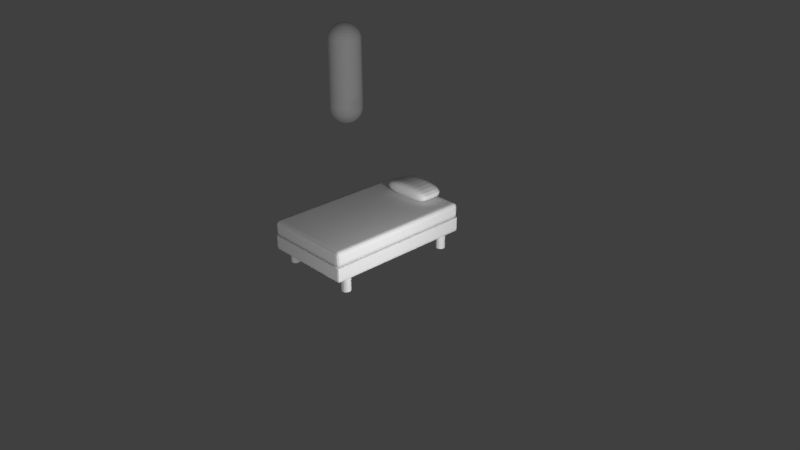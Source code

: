 # Source: Bed.blend  (saved by Blender 2.79.0; exported with 4.5.12 LTS)
import bpy
from mathutils import Matrix  # noqa: F401  (used for matrix-valued properties, if any)

bpy.ops.wm.read_factory_settings(use_empty=True)
scene = bpy.context.scene
scene.name = 'Scene'

# ---- collections
col_collection_1 = bpy.data.collections.new('Collection 1'); scene.collection.children.link(col_collection_1)

# ---- world
world_world = bpy.data.worlds.new('World'); scene.world = world_world
world_world.color = (0.05088, 0.05088, 0.05088)
world_world.use_sun_shadow = False
world_world.sun_shadow_jitter_overblur = 0.0
world_world.cycles.sampling_method = 'MANUAL'

# ---- cameras
cam_camera = bpy.data.cameras.new('Camera')
cam_camera.clip_end = 100.0
cam_camera.lens = 35.0
cam_camera.sensor_width = 32.0
cam_camera.sensor_height = 18.0
cam_camera.ortho_scale = 7.314
cam_camera.dof.focus_distance = 0.0
cam_camera.dof.aperture_fstop = 128.0

# ---- lights
light_lamp_005 = bpy.data.lights.new('Lamp.005', 'POINT')
light_lamp_005.transmission_factor = 0.0
light_lamp_005.cutoff_distance = 30.0
light_lamp_005.energy = 100.0
light_lamp_005.shadow_buffer_clip_start = 1.001
light_lamp_005.shadow_soft_size = 0.1
light_lamp_005.shadow_maximum_resolution = 0.006
light_lamp_005.use_absolute_resolution = True
light_lamp_004 = bpy.data.lights.new('Lamp.004', 'POINT')
light_lamp_004.transmission_factor = 0.0
light_lamp_004.cutoff_distance = 30.0
light_lamp_004.energy = 100.0
light_lamp_004.shadow_buffer_clip_start = 1.001
light_lamp_004.shadow_soft_size = 0.1
light_lamp_004.shadow_maximum_resolution = 0.006
light_lamp_004.use_absolute_resolution = True
light_lamp_003 = bpy.data.lights.new('Lamp.003', 'POINT')
light_lamp_003.transmission_factor = 0.0
light_lamp_003.cutoff_distance = 30.0
light_lamp_003.energy = 100.0
light_lamp_003.shadow_buffer_clip_start = 1.001
light_lamp_003.shadow_soft_size = 0.1
light_lamp_003.shadow_maximum_resolution = 0.006
light_lamp_003.use_absolute_resolution = True
light_lamp_002 = bpy.data.lights.new('Lamp.002', 'POINT')
light_lamp_002.transmission_factor = 0.0
light_lamp_002.cutoff_distance = 30.0
light_lamp_002.energy = 100.0
light_lamp_002.shadow_buffer_clip_start = 1.001
light_lamp_002.shadow_soft_size = 0.1
light_lamp_002.shadow_maximum_resolution = 0.006
light_lamp_002.use_absolute_resolution = True
light_lamp_001 = bpy.data.lights.new('Lamp.001', 'POINT')
light_lamp_001.transmission_factor = 0.0
light_lamp_001.cutoff_distance = 30.0
light_lamp_001.energy = 100.0
light_lamp_001.shadow_buffer_clip_start = 1.001
light_lamp_001.shadow_soft_size = 0.1
light_lamp_001.shadow_maximum_resolution = 0.006
light_lamp_001.use_absolute_resolution = True
light_lamp = bpy.data.lights.new('Lamp', 'POINT')
light_lamp.transmission_factor = 0.0
light_lamp.cutoff_distance = 30.0
light_lamp.energy = 100.0
light_lamp.shadow_buffer_clip_start = 1.001
light_lamp.shadow_soft_size = 0.1
light_lamp.shadow_maximum_resolution = 0.006
light_lamp.use_absolute_resolution = True

# ---- meshes
me_plane_002 = bpy.data.meshes.new('Plane.002')
me_plane_002.from_pydata([(-0.6, -1.0, 0.0), (0.6, -1.0, 0.0), (-0.6, 1.0, 0.0), (0.6, 1.0, 0.0), (-0.6, -1.0, 0.15), (0.6, -1.0, 0.15), (-0.6, 1.0, 0.15), (0.6, 1.0, 0.15), (-0.6, 0.1605, 0.0), (0.6, 0.1605, 0.0), (-0.6, 0.1605, 0.15), (0.6, 0.1605, 0.15), (-0.6, -0.3168, 0.0), (-0.6, -0.3168, 0.15), (0.6, -0.3168, 0.0), (0.6, -0.3168, 0.15), (0.0, -1.0, 0.0), (0.0, 1.0, 0.0), (0.0, -1.0, 0.2), (0.0, 1.0, 0.2), (0.0, 0.1605, 0.2), (0.0, 0.1605, 0.0), (0.0, -0.3168, 0.0), (0.0, -0.3168, 0.2)], [], [(21, 17, 3, 9), (20, 11, 7, 19), (17, 2, 6, 19), (16, 1, 5, 18), (9, 3, 7, 11), (12, 0, 4, 13), (2, 8, 10, 6), (14, 9, 11, 15), (23, 15, 11, 20), (22, 21, 9, 14), (16, 22, 14, 1), (18, 5, 15, 23), (1, 14, 15, 5), (8, 12, 13, 10), (4, 18, 23, 13), (0, 12, 22, 16), (12, 8, 21, 22), (13, 23, 20, 10), (0, 16, 18, 4), (3, 17, 19, 7), (10, 20, 19, 6), (8, 2, 17, 21)])
me_plane_002.use_remesh_preserve_volume = False
me_plane_002.use_remesh_preserve_attributes = False
me_plane_002.use_mirror_vertex_groups = False
me_plane_002.update()
me_plane_001 = bpy.data.meshes.new('Plane.001')
me_plane_001.from_pydata([(-0.6, -1.0, 0.0), (0.6, -1.0, 0.0), (-0.6, 1.0, 0.0), (0.6, 1.0, 0.0), (-0.6, -1.0, 0.2), (0.6, -1.0, 0.2), (-0.6, 1.0, 0.2), (0.6, 1.0, 0.2)], [], [(0, 2, 3, 1), (4, 5, 7, 6), (3, 2, 6, 7), (0, 1, 5, 4), (1, 3, 7, 5), (2, 0, 4, 6)])
me_plane_001.use_remesh_preserve_volume = False
me_plane_001.use_remesh_preserve_attributes = False
me_plane_001.use_mirror_vertex_groups = False
me_plane_001.update()
me_circle = bpy.data.meshes.new('Circle')
me_circle.from_pydata([(0.4943, 0.86, 0.0), (0.4714, 0.8554, 0.0), (0.4519, 0.8424, 0.0), (0.4389, 0.823, 0.0), (0.4343, 0.8, 0.0), (0.4389, 0.777, 0.0), (0.4519, 0.7576, 0.0), (0.4714, 0.7446, 0.0), (0.4943, 0.74, 0.0), (0.5173, 0.7446, 0.0), (0.5367, 0.7576, 0.0), (0.5497, 0.777, 0.0), (0.5543, 0.8, 0.0), (0.5497, 0.823, 0.0), (0.5367, 0.8424, 0.0), (0.5173, 0.8554, 0.0), (0.4943, 0.86, 0.2), (0.4714, 0.8554, 0.2), (0.4519, 0.8424, 0.2), (0.4389, 0.823, 0.2), (0.4343, 0.8, 0.2), (0.4389, 0.777, 0.2), (0.4519, 0.7576, 0.2), (0.4714, 0.7446, 0.2), (0.4943, 0.74, 0.2), (0.5173, 0.7446, 0.2), (0.5367, 0.7576, 0.2), (0.5497, 0.777, 0.2), (0.5543, 0.8, 0.2), (0.5497, 0.823, 0.2), (0.5367, 0.8424, 0.2), (0.5173, 0.8554, 0.2), (0.5773, 0.9732, 0.2), (0.4, 0.9732, 0.2), (0.4, 0.7, 0.2), (0.5773, 0.7, 0.2), (0.5773, 0.0, 0.2), (0.0, 0.0, 0.2), (0.0, 0.9732, 0.2), (0.596, 0.9908, 0.2368), (0.6, 0.0, 0.2368), (0.0, 1.0, 0.2368), (0.5907, 0.9872, 0.2143), (0.4, 0.9931, 0.2143), (0.5938, 0.7, 0.2143), (0.5938, 0.0, 0.2143), (0.0, 0.9931, 0.2143), (0.5931, 0.994, 0.4), (0.6, 0.0, 0.4), (0.0, 1.0, 0.4), (0.5938, 0.9734, 0.2143), (0.6, 0.9737, 0.2368), (0.6, 0.978, 0.4), (0.5995, 0.9737, 0.2348), (0.5773, 1.0, 0.4), (0.5773, 0.9992, 0.2342), (0.5773, 0.9931, 0.2143), (0.5773, 1.0, 0.2368), (0.0, 0.0, 0.4)], [], [(1, 0, 15, 14, 13, 12, 11, 10, 9, 8, 7, 6, 5, 4, 3, 2), (12, 13, 29, 28), (5, 6, 22, 21), (13, 14, 30, 29), (6, 7, 23, 22), (14, 15, 31, 30), (7, 8, 24, 23), (0, 1, 17, 16), (15, 0, 16, 31), (8, 9, 25, 24), (1, 2, 18, 17), (9, 10, 26, 25), (2, 3, 19, 18), (10, 11, 27, 26), (3, 4, 20, 19), (11, 12, 28, 27), (4, 5, 21, 20), (25, 35, 24), (26, 35, 25), (35, 26, 27), (35, 27, 28), (35, 28, 29), (35, 34, 24), (34, 23, 24), (34, 22, 23), (22, 34, 21), (21, 34, 20), (34, 33, 20), (33, 19, 20), (33, 18, 19), (33, 17, 18), (17, 33, 16), (33, 32, 16), (32, 31, 16), (31, 32, 30), (30, 32, 29), (32, 35, 29), (37, 34, 35, 36), (38, 33, 34, 37), (35, 32, 50, 44), (33, 38, 46, 43), (36, 35, 44, 45), (32, 33, 43, 56), (39, 55, 57), (43, 55, 56), (44, 50, 53), (40, 45, 44, 53, 51), (40, 51, 52, 48), (39, 57, 54, 47), (47, 54, 52), (52, 51, 39, 47), (53, 50, 42, 39), (50, 32, 42), (51, 53, 39), (57, 55, 43, 46, 41), (56, 55, 39, 42), (54, 57, 41, 49), (56, 42, 32), (54, 49, 52), (52, 49, 48), (49, 58, 48)])
me_circle.use_remesh_preserve_volume = False
me_circle.use_remesh_preserve_attributes = False
me_circle.use_mirror_vertex_groups = False
me_circle.update()
me_sphere = bpy.data.meshes.new('Sphere')
me_sphere.from_pydata([(-0.154, 0.2305, 1.615), (-0.1635, 0.2446, 1.559), (-0.1667, 0.2494, 0.3), (-0.2942, 7.929e-08, 0.2415), (-0.3, 7.929e-08, 0.3), (-0.2942, 7.929e-08, 1.559), (-0.2772, 7.766e-09, 1.615), (-0.2494, 7.929e-08, 1.667), (-0.2121, 4.353e-08, 1.712), (-0.1667, 4.353e-08, 1.749), (-0.1148, 4.353e-08, 1.777), (-0.05853, 7.766e-09, 1.794), (-0.0574, -0.01142, 1.794), (-0.1126, -0.0224, 1.777), (-0.1635, -0.03252, 1.749), (-0.2081, -0.04138, 1.712), (-0.1635, 0.2446, 0.2415), (-0.2081, 0.2081, 0.2415), (-0.2446, -0.04866, 1.667), (-0.2718, -0.05407, 1.615), (-0.2886, -0.0574, 1.559), (-0.2942, -0.05853, 0.3), (-0.2886, -0.0574, 0.2415), (-0.2718, -0.05407, 0.1852), (-0.2446, -0.04866, 0.1333), (-0.2081, -0.04138, 0.08787), (-0.1635, -0.03252, 0.05056), (-0.1126, -0.0224, 0.02284), (-0.0574, -0.01142, 0.005764), (-0.05407, -0.0224, 0.005764), (-0.1061, -0.04393, 0.02284), (-0.2121, 0.2121, 0.3), (-0.2081, 0.2081, 1.559), (-0.154, -0.06378, 0.05056), (-0.196, -0.08118, 0.08787), (-0.2305, -0.09546, 0.1333), (-0.2561, -0.1061, 0.1852), (-0.2718, -0.1126, 0.2415), (-0.2772, -0.1148, 0.3), (-0.2718, -0.1126, 1.559), (-0.2561, -0.1061, 1.615), (-0.2305, -0.09546, 1.667), (-0.196, -0.08118, 1.712), (-0.154, -0.06378, 1.749), (-0.1061, -0.04393, 1.777), (-0.05407, -0.0224, 1.794), (-0.196, 0.196, 1.615), (-0.1764, 0.1764, 1.667), (-0.04866, -0.03252, 1.794), (-0.09546, -0.06378, 1.777), (-0.1386, -0.0926, 1.749), (-0.1764, -0.1179, 1.712), (-0.2074, -0.1386, 1.667), (-0.2305, -0.154, 1.615), (-0.2446, -0.1635, 1.559), (-0.2494, -0.1667, 0.3), (-0.2446, -0.1635, 0.2415), (-0.2305, -0.154, 0.1852), (-0.2074, -0.1386, 0.1333), (-0.1764, -0.1179, 0.08787), (-0.1386, -0.0926, 0.05056), (-0.09546, -0.06378, 0.02284), (-0.04866, -0.03252, 0.005764), (-0.15, 0.15, 1.712), (-0.1179, 0.1179, 1.749), (-1.071e-07, 7.766e-09, 0.0), (-0.04138, -0.04138, 0.005764), (-0.08118, -0.08118, 0.02284), (-0.1179, -0.1179, 0.05056), (-0.15, -0.15, 0.08787), (-0.1764, -0.1764, 0.1333), (-0.196, -0.196, 0.1852), (-0.2081, -0.2081, 0.2415), (-0.2121, -0.2121, 0.3), (-0.2081, -0.2081, 1.559), (-0.196, -0.196, 1.615), (-0.1764, -0.1764, 1.667), (-0.15, -0.15, 1.712), (-0.1179, -0.1179, 1.749), (-0.08118, 0.08118, 1.777), (-0.04138, 0.04138, 1.794), (-0.08118, -0.08118, 1.777), (-0.04138, -0.04138, 1.794), (-1.071e-07, -6.376e-08, 1.8), (-0.03252, -0.04866, 1.794), (-0.06378, -0.09546, 1.777), (-0.0926, -0.1386, 1.749), (-0.1179, -0.1764, 1.712), (-0.1386, -0.2074, 1.667), (-0.154, -0.2305, 1.615), (-0.1635, -0.2446, 1.559), (-0.1667, -0.2494, 0.3), (-0.1635, -0.2446, 0.2415), (-0.154, -0.2305, 0.1852), (-0.1386, -0.2074, 0.1333), (-0.1179, -0.1764, 0.08787), (-0.0926, -0.1386, 0.05056), (-0.06378, -0.09546, 0.02284), (-0.03252, -0.04866, 0.005764), (-0.0224, -0.05407, 0.005764), (-0.04393, -0.1061, 0.02284), (-0.06378, -0.154, 0.05056), (-0.08118, -0.196, 0.08787), (-0.09546, -0.2305, 0.1333), (-0.1061, -0.2561, 0.1852), (-0.1126, -0.2718, 0.2415), (-0.1148, -0.2772, 0.3), (-0.1126, -0.2718, 1.559), (-0.04138, 0.04138, 0.005764), (-0.08118, 0.08118, 0.02284), (-0.1061, -0.2561, 1.615), (-0.09546, -0.2305, 1.667), (-0.08118, -0.196, 1.712), (-0.06378, -0.154, 1.749), (-0.04393, -0.1061, 1.777), (-0.0224, -0.05407, 1.794), (-0.01142, -0.0574, 1.794), (-0.0224, -0.1126, 1.777), (-0.03252, -0.1635, 1.749), (-0.04138, -0.2081, 1.712), (-0.04866, -0.2446, 1.667), (-0.05407, -0.2718, 1.615), (-0.0574, -0.2886, 1.559), (-0.1179, 0.1179, 0.05056), (-0.15, 0.15, 0.08787), (-0.05853, -0.2942, 0.3), (-0.0574, -0.2886, 0.2415), (-0.05407, -0.2718, 0.1852), (-0.04866, -0.2446, 0.1333), (-0.04138, -0.2081, 0.08787), (-0.03252, -0.1635, 0.05056), (-0.0224, -0.1126, 0.02284), (-0.01142, -0.0574, 0.005764), (-1.071e-07, -0.05853, 0.005764), (-1.071e-07, -0.1148, 0.02284), (-1.071e-07, -0.1667, 0.05056), (-1.071e-07, -0.2121, 0.08787), (-1.071e-07, -0.2494, 0.1333), (-0.1764, 0.1764, 0.1333), (-0.196, 0.196, 0.1852), (-1.071e-07, -0.2772, 0.1852), (-1.071e-07, -0.2942, 0.2415), (-1.071e-07, -0.3, 0.3), (-1.071e-07, -0.2942, 1.559), (-1.071e-07, -0.2772, 1.615), (-1.071e-07, -0.2494, 1.667), (-1.071e-07, -0.2121, 1.712), (-1.071e-07, -0.1667, 1.749), (-1.071e-07, -0.1148, 1.777), (-1.071e-07, -0.05853, 1.794), (0.01142, -0.0574, 1.794), (0.0224, -0.1126, 1.777), (0.03252, -0.1635, 1.749), (-0.2305, 0.154, 0.1852), (-0.2074, 0.1386, 0.1333), (0.04138, -0.2081, 1.712), (0.04866, -0.2446, 1.667), (0.05407, -0.2718, 1.615), (0.0574, -0.2886, 1.559), (0.05853, -0.2942, 0.3), (0.0574, -0.2886, 0.2415), (0.05407, -0.2718, 0.1852), (0.04866, -0.2446, 0.1333), (0.04138, -0.2081, 0.08787), (0.03252, -0.1635, 0.05056), (0.0224, -0.1126, 0.02284), (0.01142, -0.0574, 0.005764), (0.0224, -0.05407, 0.005764), (-0.1764, 0.1179, 0.08787), (-0.1386, 0.0926, 0.05056), (0.04393, -0.1061, 0.02284), (0.06378, -0.154, 0.05056), (0.08118, -0.196, 0.08787), (0.09546, -0.2305, 0.1333), (0.1061, -0.2561, 0.1852), (0.1126, -0.2718, 0.2415), (0.1148, -0.2772, 0.3), (0.1126, -0.2718, 1.559), (0.1061, -0.2561, 1.615), (0.09546, -0.2305, 1.667), (0.08118, -0.196, 1.712), (0.06378, -0.154, 1.749), (0.04393, -0.1061, 1.777), (0.0224, -0.05407, 1.794), (-0.09546, 0.06378, 0.02284), (0.03252, -0.04866, 1.794), (0.06378, -0.09546, 1.777), (0.0926, -0.1386, 1.749), (0.1179, -0.1764, 1.712), (0.1386, -0.2074, 1.667), (0.154, -0.2305, 1.615), (0.1635, -0.2446, 1.559), (0.1667, -0.2494, 0.3), (0.1635, -0.2446, 0.2415), (0.154, -0.2305, 0.1852), (0.1386, -0.2074, 0.1333), (0.1179, -0.1764, 0.08787), (0.0926, -0.1386, 0.05056), (0.06378, -0.09546, 0.02284), (0.03252, -0.04866, 0.005764), (-0.04866, 0.03252, 0.005764), (0.04138, -0.04138, 0.005764), (0.08118, -0.08118, 0.02284), (0.1179, -0.1179, 0.05056), (0.15, -0.15, 0.08787), (0.1764, -0.1764, 0.1333), (0.196, -0.196, 0.1852), (0.2081, -0.2081, 0.2415), (0.2121, -0.2121, 0.3), (0.2081, -0.2081, 1.559), (0.196, -0.196, 1.615), (0.1764, -0.1764, 1.667), (0.15, -0.15, 1.712), (0.1179, -0.1179, 1.749), (-0.04866, 0.03252, 1.794), (0.08118, -0.08118, 1.777), (0.04138, -0.04138, 1.794), (0.04866, -0.03252, 1.794), (0.09546, -0.06378, 1.777), (0.1386, -0.0926, 1.749), (0.1764, -0.1179, 1.712), (0.2074, -0.1386, 1.667), (0.2305, -0.154, 1.615), (0.2446, -0.1635, 1.559), (0.2494, -0.1667, 0.3), (0.2446, -0.1635, 0.2415), (0.2305, -0.154, 0.1852), (0.2074, -0.1386, 0.1333), (-0.09546, 0.06378, 1.777), (-0.1386, 0.0926, 1.749), (0.1764, -0.1179, 0.08787), (0.1386, -0.0926, 0.05056), (0.09546, -0.06378, 0.02284), (0.04866, -0.03252, 0.005764), (0.05407, -0.0224, 0.005764), (0.1061, -0.04393, 0.02284), (0.154, -0.06378, 0.05056), (0.196, -0.08118, 0.08787), (0.2305, -0.09546, 0.1333), (0.2561, -0.1061, 0.1852), (0.2718, -0.1126, 0.2415), (0.2772, -0.1148, 0.3), (0.2718, -0.1126, 1.559), (-0.1764, 0.1179, 1.712), (-0.2074, 0.1386, 1.667), (0.2561, -0.1061, 1.615), (0.2305, -0.09546, 1.667), (0.196, -0.08118, 1.712), (0.154, -0.06378, 1.749), (0.1061, -0.04393, 1.777), (0.05407, -0.0224, 1.794), (0.0574, -0.01142, 1.794), (0.1126, -0.0224, 1.777), (0.1635, -0.03252, 1.749), (0.2081, -0.04138, 1.712), (0.2446, -0.04866, 1.667), (0.2718, -0.05407, 1.615), (0.2886, -0.0574, 1.559), (-0.2305, 0.154, 1.615), (-0.2446, 0.1635, 1.559), (0.2942, -0.05853, 0.3), (0.2886, -0.0574, 0.2415), (0.2718, -0.05407, 0.1852), (0.2446, -0.04866, 0.1333), (0.2081, -0.04138, 0.08787), (0.1635, -0.03252, 0.05056), (0.1126, -0.0224, 0.02284), (0.0574, -0.01142, 0.005764), (0.05853, 7.766e-09, 0.005764), (0.1148, 7.766e-09, 0.02284), (0.1667, 7.766e-09, 0.05056), (0.2121, 7.766e-09, 0.08787), (0.2494, 7.766e-09, 0.1333), (-0.2494, 0.1667, 0.3), (-0.2446, 0.1635, 0.2415), (0.2772, 4.353e-08, 0.1852), (0.2942, 7.766e-09, 0.2415), (0.3, 7.766e-09, 0.3), (0.2942, 7.766e-09, 1.559), (0.2772, 4.353e-08, 1.615), (0.2494, 7.766e-09, 1.667), (0.2121, 7.766e-09, 1.712), (0.1667, 7.766e-09, 1.749), (0.1148, 7.766e-09, 1.777), (0.05853, 7.766e-09, 1.794), (0.0574, 0.01142, 1.794), (0.1126, 0.0224, 1.777), (0.1635, 0.03252, 1.749), (0.2081, 0.04138, 1.712), (-0.2718, 0.1126, 0.2415), (0.2446, 0.04866, 1.667), (0.2718, 0.05407, 1.615), (0.2886, 0.0574, 1.559), (0.2942, 0.05853, 0.3), (0.2886, 0.0574, 0.2415), (0.2718, 0.05407, 0.1852), (0.2446, 0.04866, 0.1333), (0.2081, 0.04138, 0.08787), (0.1635, 0.03252, 0.05056), (0.1126, 0.0224, 0.02284), (0.0574, 0.01142, 0.005764), (0.05407, 0.0224, 0.005764), (0.1061, 0.04393, 0.02284), (-0.2772, 0.1148, 0.3), (-0.2718, 0.1126, 1.559), (0.154, 0.06378, 0.05056), (0.196, 0.08118, 0.08787), (0.2305, 0.09546, 0.1333), (0.2561, 0.1061, 0.1852), (0.2718, 0.1126, 0.2415), (0.2772, 0.1148, 0.3), (0.2718, 0.1126, 1.559), (0.2561, 0.1061, 1.615), (0.2305, 0.09546, 1.667), (0.196, 0.08118, 1.712), (0.154, 0.06378, 1.749), (0.1061, 0.04393, 1.777), (0.05407, 0.0224, 1.794), (-0.2561, 0.1061, 1.615), (-0.2305, 0.09546, 1.667), (0.04866, 0.03252, 1.794), (0.09546, 0.06378, 1.777), (0.1386, 0.0926, 1.749), (0.1764, 0.1179, 1.712), (0.2074, 0.1386, 1.667), (0.2305, 0.154, 1.615), (0.2446, 0.1635, 1.559), (0.2494, 0.1667, 0.3), (0.2446, 0.1635, 0.2415), (0.2305, 0.154, 0.1852), (0.2074, 0.1386, 0.1333), (0.1764, 0.1179, 0.08787), (0.1386, 0.0926, 0.05056), (0.09546, 0.06378, 0.02284), (0.04866, 0.03252, 0.005764), (-0.196, 0.08118, 1.712), (-0.154, 0.06378, 1.749), (0.04138, 0.04138, 0.005764), (0.08118, 0.08118, 0.02284), (0.1179, 0.1179, 0.05056), (0.15, 0.15, 0.08787), (0.1764, 0.1764, 0.1333), (0.196, 0.196, 0.1852), (0.2081, 0.2081, 0.2415), (0.2121, 0.2121, 0.3), (0.2081, 0.2081, 1.559), (0.196, 0.196, 1.615), (0.1764, 0.1764, 1.667), (0.15, 0.15, 1.712), (0.1179, 0.1179, 1.749), (-0.1061, 0.04393, 1.777), (-0.05407, 0.0224, 1.794), (0.08118, 0.08118, 1.777), (0.04138, 0.04138, 1.794), (0.03252, 0.04866, 1.794), (0.06378, 0.09546, 1.777), (0.0926, 0.1386, 1.749), (0.1179, 0.1764, 1.712), (0.1386, 0.2074, 1.667), (0.154, 0.2305, 1.615), (0.1635, 0.2446, 1.559), (0.1667, 0.2494, 0.3), (0.1635, 0.2446, 0.2415), (0.154, 0.2305, 0.1852), (0.1386, 0.2074, 0.1333), (0.1179, 0.1764, 0.08787), (0.0926, 0.1386, 0.05056), (0.06378, 0.09546, 0.02284), (0.03252, 0.04866, 0.005764), (0.0224, 0.05407, 0.005764), (0.04393, 0.1061, 0.02284), (0.06378, 0.154, 0.05056), (0.08118, 0.196, 0.08787), (0.09546, 0.2305, 0.1333), (0.1061, 0.2561, 0.1852), (0.1126, 0.2718, 0.2415), (0.1148, 0.2772, 0.3), (0.1126, 0.2718, 1.559), (-0.05407, 0.0224, 0.005764), (-0.1061, 0.04393, 0.02284), (0.1061, 0.2561, 1.615), (0.09546, 0.2305, 1.667), (0.08118, 0.196, 1.712), (0.06378, 0.154, 1.749), (0.04393, 0.1061, 1.777), (0.0224, 0.05407, 1.794), (0.01142, 0.0574, 1.794), (0.0224, 0.1126, 1.777), (0.03252, 0.1635, 1.749), (0.04138, 0.2081, 1.712), (0.04866, 0.2446, 1.667), (0.05407, 0.2718, 1.615), (0.0574, 0.2886, 1.559), (-0.154, 0.06378, 0.05056), (-0.196, 0.08118, 0.08787), (0.05853, 0.2942, 0.3), (0.0574, 0.2886, 0.2415), (0.05407, 0.2718, 0.1852), (0.04866, 0.2446, 0.1333), (0.04138, 0.2081, 0.08787), (0.03252, 0.1635, 0.05056), (0.0224, 0.1126, 0.02284), (0.01142, 0.0574, 0.005764), (-1.071e-07, 0.05853, 0.005764), (-1.071e-07, 0.1148, 0.02284), (-1.071e-07, 0.1667, 0.05056), (-1.071e-07, 0.2121, 0.08787), (-0.2305, 0.09546, 0.1333), (-0.2561, 0.1061, 0.1852), (-1.071e-07, 0.3, 0.3), (-1.071e-07, 0.2942, 1.559), (-1.071e-07, 0.2494, 1.667), (-1.071e-07, 0.2121, 1.712), (-1.071e-07, 0.1667, 1.749), (-0.2718, 0.05407, 0.1852), (-0.2446, 0.04866, 0.1333), (-0.2081, 0.04138, 0.08787), (-0.1635, 0.03252, 0.05056), (-0.1126, 0.0224, 0.02284), (-0.0574, 0.01142, 0.005764), (-0.0574, 0.01142, 1.794), (-0.1126, 0.0224, 1.777), (-0.1635, 0.03252, 1.749), (-1.071e-07, 0.05853, 1.794), (-0.2081, 0.04138, 1.712), (-0.2446, 0.04866, 1.667), (-0.2718, 0.05407, 1.615), (-0.2886, 0.0574, 1.559), (-0.2942, 0.05853, 0.3), (-0.2886, 0.0574, 0.2415), (-0.05853, 7.766e-09, 0.005764), (-0.1148, 4.353e-08, 0.02284), (-0.1667, 4.353e-08, 0.05056), (-0.2121, 4.353e-08, 0.08787), (-0.2494, 7.929e-08, 0.1333), (-0.2772, 7.766e-09, 0.1852), (-0.1386, 0.2074, 1.667), (-0.1179, 0.1764, 1.712), (-0.0926, 0.1386, 1.749), (-0.06378, 0.09546, 1.777), (-0.03252, 0.04866, 1.794), (-0.03252, 0.04866, 0.005764), (-0.06378, 0.09546, 0.02284), (-0.0926, 0.1386, 0.05056), (-0.1179, 0.1764, 0.08787), (-0.1386, 0.2074, 0.1333), (-0.154, 0.2305, 0.1852), (-0.1061, 0.2561, 1.615), (-0.1126, 0.2718, 1.559), (-0.1148, 0.2772, 0.3), (-0.1126, 0.2718, 0.2415), (-0.09546, 0.2305, 1.667), (-0.08118, 0.196, 1.712), (-0.06378, 0.154, 1.749), (-0.04393, 0.1061, 1.777), (-0.0224, 0.05407, 1.794), (-0.0224, 0.05407, 0.005764), (-0.04393, 0.1061, 0.02284), (-0.06378, 0.154, 0.05056), (-0.08118, 0.196, 0.08787), (-0.09546, 0.2305, 0.1333), (-0.1061, 0.2561, 0.1852), (-0.05407, 0.2718, 1.615), (-0.0574, 0.2886, 1.559), (-0.05853, 0.2942, 0.3), (-0.0574, 0.2886, 0.2415), (-0.04866, 0.2446, 1.667), (-0.04138, 0.2081, 1.712), (-0.03252, 0.1635, 1.749), (-0.0224, 0.1126, 1.777), (-0.01142, 0.0574, 1.794), (-0.01142, 0.0574, 0.005764), (-0.0224, 0.1126, 0.02284), (-0.03252, 0.1635, 0.05056), (-0.04138, 0.2081, 0.08787), (-0.04866, 0.2446, 0.1333), (-0.05407, 0.2718, 0.1852), (-1.071e-07, 0.2772, 1.615), (3.592e-08, 0.2942, 0.2415), (-1.071e-07, 0.1148, 1.777), (3.592e-08, 0.2494, 0.1333), (-1.071e-07, 0.2772, 0.1852), (-0.2888, 0.05745, 1.51), (-0.2945, 7.929e-08, 1.51), (-0.272, 0.1127, 1.51), (-0.05745, 0.2888, 1.51), (-0.2888, -0.05745, 1.51), (-0.2448, -0.1636, 1.51), (-0.1636, -0.2448, 1.51), (-0.1127, -0.272, 1.51), (-0.05745, -0.2888, 1.51), (-1.071e-07, -0.2945, 1.51), (0.1636, -0.2448, 1.51), (-0.1127, 0.272, 1.51), (0.1127, -0.272, 1.51), (0.2082, -0.2082, 1.51), (0.272, -0.1127, 1.51), (0.2448, -0.1636, 1.51), (0.2888, -0.05745, 1.51), (0.2888, 0.05745, 1.51), (0.2945, 7.766e-09, 1.51), (0.2448, 0.1636, 1.51), (0.272, 0.1127, 1.51), (0.1636, 0.2448, 1.51), (-0.1636, 0.2448, 1.51), (0.2082, 0.2082, 1.51), (-1.071e-07, 0.2945, 1.51), (-0.2448, 0.1636, 1.51), (-0.272, -0.1127, 1.51), (-0.2082, -0.2082, 1.51), (-0.2082, 0.2082, 1.51), (0.05745, -0.2888, 1.51), (0.05745, 0.2888, 1.51), (0.1127, 0.272, 1.51)], [], [(134, 135, 130, 131), (365, 364, 341, 340), (357, 356, 349, 348), (65, 402, 369), (368, 367, 338, 337), (402, 401, 370, 369), (512, 392, 377, 513), (266, 265, 236, 235), (366, 365, 340, 339), (356, 355, 352, 349), (400, 399, 372, 371), (392, 391, 380, 377), (162, 161, 140, 137), (367, 366, 339, 338), (389, 388, 383, 382), (388, 387, 384, 383), (355, 354, 353, 352), (281, 282, 253, 254), (387, 386, 385, 384), (396, 395, 376, 375), (364, 363, 342, 341), (65, 368, 337), (391, 390, 381, 380), (398, 397, 374, 373), (155, 152, 147, 146), (363, 362, 343, 342), (401, 400, 371, 370), (390, 389, 382, 381), (358, 357, 348, 347), (503, 360, 345, 505), (276, 277, 260, 261), (386, 83, 385), (362, 361, 344, 343), (360, 359, 346, 345), (371, 372, 365, 366), (163, 162, 137, 136), (372, 373, 364, 365), (404, 405, 400, 401), (65, 403, 402), (399, 398, 373, 372), (380, 381, 358, 359), (412, 413, 388, 389), (369, 370, 367, 368), (269, 270, 265, 266), (374, 375, 362, 363), (479, 423, 386, 387), (375, 376, 361, 362), (411, 412, 389, 390), (513, 377, 360, 503), (152, 151, 148, 147), (272, 275, 262, 263), (506, 410, 392, 512), (423, 83, 386), (65, 369, 368), (384, 385, 354, 355), (410, 477, 391, 392), (405, 406, 399, 400), (381, 382, 357, 358), (477, 411, 390, 391), (373, 374, 363, 364), (377, 380, 359, 360), (478, 409, 395, 396), (370, 371, 366, 367), (385, 83, 354), (150, 83, 149), (481, 478, 396, 397), (279, 280, 255, 256), (403, 404, 401, 402), (149, 83, 116), (354, 83, 353), (268, 269, 266, 267), (480, 481, 397, 398), (413, 479, 387, 388), (382, 383, 356, 357), (383, 384, 355, 356), (406, 480, 398, 399), (397, 396, 375, 374), (359, 358, 347, 346), (345, 346, 325, 326), (347, 348, 323, 324), (342, 343, 328, 329), (337, 338, 333, 334), (505, 345, 326, 501), (340, 341, 330, 331), (349, 352, 321, 322), (284, 83, 251), (346, 347, 324, 325), (339, 340, 331, 332), (338, 339, 332, 333), (348, 349, 322, 323), (353, 83, 320), (343, 344, 327, 328), (136, 137, 128, 129), (352, 353, 320, 321), (324, 323, 314, 313), (323, 322, 315, 314), (329, 328, 309, 308), (326, 325, 312, 311), (325, 324, 313, 312), (65, 337, 334), (334, 333, 302, 301), (282, 283, 252, 253), (328, 327, 310, 309), (65, 133, 132), (322, 321, 316, 315), (65, 334, 301), (501, 326, 311, 502), (341, 342, 329, 330), (330, 329, 308, 307), (321, 320, 317, 316), (320, 83, 317), (302, 305, 298, 299), (333, 332, 305, 302), (305, 306, 297, 298), (312, 313, 290, 291), (317, 83, 285), (278, 279, 256, 257), (311, 312, 291, 292), (301, 302, 299, 300), (137, 140, 127, 128), (314, 315, 287, 288), (308, 309, 294, 295), (331, 330, 307, 306), (332, 331, 306, 305), (502, 311, 292, 499), (306, 307, 296, 297), (313, 314, 288, 290), (298, 297, 271, 270), (315, 316, 286, 287), (300, 299, 269, 268), (309, 310, 293, 294), (283, 284, 251, 252), (299, 298, 270, 269), (316, 317, 285, 286), (65, 301, 300), (148, 149, 116, 117), (307, 308, 295, 296), (297, 296, 272, 271), (285, 83, 284), (290, 288, 281, 280), (294, 293, 277, 276), (296, 295, 275, 272), (499, 292, 278, 500), (145, 146, 119, 120), (288, 287, 282, 281), (65, 300, 268), (65, 268, 267), (286, 285, 284, 283), (500, 278, 257, 498), (295, 294, 276, 275), (291, 290, 280, 279), (275, 276, 261, 262), (270, 271, 264, 265), (292, 291, 279, 278), (65, 267, 234), (287, 286, 283, 282), (271, 272, 263, 264), (280, 281, 254, 255), (236, 237, 230, 231), (498, 257, 242, 496), (262, 261, 240, 239), (140, 141, 126, 127), (253, 252, 249, 248), (267, 266, 235, 234), (254, 253, 248, 247), (252, 251, 250, 249), (251, 83, 250), (265, 264, 237, 236), (264, 263, 238, 237), (263, 262, 239, 238), (257, 256, 245, 242), (255, 254, 247, 246), (256, 255, 246, 245), (261, 260, 241, 240), (242, 245, 222, 223), (250, 83, 217), (248, 249, 218, 219), (237, 238, 227, 230), (235, 236, 231, 232), (240, 241, 224, 225), (65, 234, 233), (245, 246, 221, 222), (249, 250, 217, 218), (246, 247, 220, 221), (496, 242, 223, 497), (239, 240, 225, 226), (238, 239, 226, 227), (141, 142, 125, 126), (234, 235, 232, 233), (247, 248, 219, 220), (231, 230, 204, 203), (225, 224, 208, 207), (65, 233, 201), (217, 83, 216), (218, 217, 216, 215), (147, 148, 117, 118), (497, 223, 209, 495), (227, 226, 206, 205), (226, 225, 207, 206), (223, 222, 210, 209), (233, 232, 202, 201), (222, 221, 211, 210), (219, 218, 215, 213), (220, 219, 213, 212), (221, 220, 212, 211), (232, 231, 203, 202), (215, 216, 185, 186), (210, 211, 189, 190), (495, 209, 191, 492), (204, 205, 195, 196), (230, 227, 205, 204), (206, 207, 193, 194), (211, 212, 188, 189), (135, 136, 129, 130), (202, 203, 197, 198), (205, 206, 194, 195), (207, 208, 192, 193), (216, 83, 185), (65, 201, 199), (212, 213, 187, 188), (209, 210, 190, 191), (213, 215, 186, 187), (187, 186, 182, 181), (194, 193, 175, 174), (191, 190, 178, 177), (195, 194, 174, 173), (492, 191, 177, 494), (185, 83, 183), (143, 144, 121, 122), (65, 199, 167), (186, 185, 183, 182), (197, 196, 172, 171), (201, 202, 198, 199), (196, 195, 173, 172), (189, 188, 180, 179), (193, 192, 176, 175), (203, 204, 196, 197), (188, 187, 181, 180), (175, 176, 159, 160), (173, 174, 161, 162), (174, 175, 160, 161), (178, 179, 156, 157), (491, 143, 122, 490), (65, 167, 166), (198, 197, 171, 170), (190, 189, 179, 178), (171, 172, 163, 164), (179, 180, 155, 156), (182, 183, 150, 151), (199, 198, 170, 167), (167, 170, 165, 166), (172, 173, 162, 163), (181, 182, 151, 152), (183, 83, 150), (158, 157, 144, 143), (180, 181, 152, 155), (170, 171, 164, 165), (164, 163, 136, 135), (166, 165, 134, 133), (165, 164, 135, 134), (494, 177, 158, 511), (146, 147, 118, 119), (65, 166, 133), (177, 178, 157, 158), (160, 159, 142, 141), (151, 150, 149, 148), (161, 160, 141, 140), (157, 156, 145, 144), (156, 155, 146, 145), (511, 158, 143, 491), (133, 134, 131, 132), (490, 122, 107, 489), (131, 130, 101, 100), (120, 119, 112, 111), (130, 129, 102, 101), (127, 126, 105, 104), (117, 116, 115, 114), (129, 128, 103, 102), (128, 127, 104, 103), (65, 132, 99), (118, 117, 114, 113), (121, 120, 111, 110), (144, 145, 120, 121), (122, 121, 110, 107), (132, 131, 100, 99), (116, 83, 115), (107, 110, 89, 90), (105, 106, 91, 92), (100, 101, 96, 97), (489, 107, 90, 488), (119, 118, 113, 112), (113, 114, 85, 86), (126, 125, 106, 105), (111, 112, 87, 88), (103, 104, 93, 94), (99, 100, 97, 98), (104, 105, 92, 93), (102, 103, 94, 95), (114, 115, 84, 85), (115, 83, 84), (101, 102, 95, 96), (65, 99, 98), (87, 86, 78, 77), (90, 89, 75, 74), (85, 84, 82, 81), (86, 85, 81, 78), (65, 98, 66), (96, 95, 69, 68), (92, 91, 73, 72), (84, 83, 82), (95, 94, 70, 69), (110, 111, 88, 89), (97, 96, 68, 67), (488, 90, 74, 509), (94, 93, 71, 70), (112, 113, 86, 87), (93, 92, 72, 71), (88, 87, 77, 76), (68, 69, 59, 60), (74, 75, 53, 54), (78, 81, 49, 50), (66, 67, 61, 62), (98, 97, 67, 66), (81, 82, 48, 49), (65, 66, 62), (71, 72, 56, 57), (82, 83, 48), (509, 74, 54, 487), (69, 70, 58, 59), (75, 76, 52, 53), (70, 71, 57, 58), (89, 88, 76, 75), (76, 77, 51, 52), (72, 73, 55, 56), (59, 58, 35, 34), (49, 48, 45, 44), (60, 59, 34, 33), (54, 53, 40, 39), (58, 57, 36, 35), (48, 83, 45), (53, 52, 41, 40), (52, 51, 42, 41), (51, 50, 43, 42), (50, 49, 44, 43), (487, 54, 39, 508), (77, 78, 50, 51), (67, 68, 60, 61), (65, 62, 29), (56, 55, 38, 37), (61, 60, 33, 30), (62, 61, 30, 29), (41, 42, 15, 18), (40, 41, 18, 19), (35, 36, 23, 24), (57, 56, 37, 36), (37, 38, 21, 22), (45, 83, 12), (65, 29, 28), (29, 30, 27, 28), (36, 37, 22, 23), (44, 45, 12, 13), (30, 33, 26, 27), (39, 40, 19, 20), (33, 34, 25, 26), (42, 43, 14, 15), (34, 35, 24, 25), (20, 19, 6, 5), (508, 39, 20, 486), (28, 27, 431, 430), (15, 14, 9, 8), (25, 24, 434, 433), (43, 44, 13, 14), (14, 13, 10, 9), (13, 12, 11, 10), (26, 25, 433, 432), (12, 83, 11), (23, 22, 3, 435), (24, 23, 435, 434), (27, 26, 432, 431), (486, 20, 5, 483), (19, 18, 7, 6), (18, 15, 8, 7), (432, 433, 416, 417), (3, 4, 428, 429), (11, 83, 420), (435, 3, 429, 414), (22, 21, 4, 3), (431, 432, 417, 418), (6, 7, 425, 426), (5, 6, 426, 427), (8, 9, 422, 424), (10, 11, 420, 421), (434, 435, 414, 415), (433, 434, 415, 416), (483, 5, 427, 482), (9, 10, 421, 422), (65, 28, 430), (430, 431, 418, 419), (426, 425, 319, 318), (65, 419, 378), (65, 430, 419), (424, 422, 336, 335), (427, 426, 318, 304), (7, 8, 424, 425), (482, 427, 304, 484), (429, 428, 303, 289), (425, 424, 335, 319), (414, 429, 289, 408), (417, 416, 394, 393), (421, 420, 351, 350), (420, 83, 351), (416, 415, 407, 394), (418, 417, 393, 379), (419, 418, 379, 378), (484, 304, 259, 507), (378, 379, 184, 200), (422, 421, 350, 336), (407, 408, 153, 154), (65, 378, 200), (336, 350, 228, 229), (394, 407, 154, 168), (415, 414, 408, 407), (335, 336, 229, 243), (289, 303, 273, 274), (393, 394, 168, 169), (319, 335, 243, 244), (408, 289, 274, 153), (379, 393, 169, 184), (304, 318, 258, 259), (318, 319, 244, 258), (351, 83, 214), (65, 200, 108), (153, 274, 17, 139), (258, 244, 47, 46), (214, 83, 80), (350, 351, 214, 228), (229, 228, 79, 64), (154, 153, 139, 138), (168, 154, 138, 124), (243, 229, 64, 63), (184, 169, 123, 109), (259, 258, 46, 32), (228, 214, 80, 79), (169, 168, 124, 123), (274, 273, 31, 17), (200, 184, 109, 108), (507, 259, 32, 510), (437, 438, 453, 452), (442, 443, 458, 457), (47, 63, 437, 436), (0, 436, 451, 447), (109, 123, 443, 442), (446, 16, 450, 461), (17, 31, 2, 16), (438, 439, 454, 453), (46, 47, 436, 0), (108, 109, 442, 441), (443, 444, 459, 458), (65, 441, 456), (65, 108, 441), (79, 80, 440, 439), (123, 124, 444, 443), (63, 64, 438, 437), (139, 17, 16, 446), (32, 46, 0, 1), (124, 138, 445, 444), (138, 139, 446, 445), (504, 1, 448, 493), (444, 445, 460, 459), (16, 2, 449, 450), (64, 79, 439, 438), (439, 440, 455, 454), (1, 0, 447, 448), (80, 83, 440), (510, 32, 1, 504), (436, 437, 452, 451), (244, 243, 63, 47), (445, 446, 461, 460), (441, 442, 457, 456), (440, 83, 455), (65, 456, 471), (457, 458, 473, 472), (453, 454, 469, 468), (459, 460, 475, 474), (458, 459, 474, 473), (456, 457, 472, 471), (450, 449, 464, 465), (454, 455, 470, 469), (455, 83, 470), (452, 453, 468, 467), (461, 450, 465, 476), (460, 461, 476, 475), (493, 448, 463, 485), (447, 451, 466, 462), (448, 447, 462, 463), (451, 452, 467, 466), (462, 466, 411, 477), (469, 470, 423, 479), (473, 474, 406, 405), (468, 469, 479, 413), (467, 468, 413, 412), (465, 464, 409, 478), (472, 473, 405, 404), (466, 467, 412, 411), (476, 465, 478, 481), (65, 471, 403), (474, 475, 480, 406), (475, 476, 481, 480), (485, 463, 410, 506), (470, 83, 423), (471, 472, 404, 403), (463, 462, 477, 410), (464, 485, 506, 409), (449, 493, 485, 464), (31, 510, 504, 2), (2, 504, 493, 449), (273, 507, 510, 31), (303, 484, 507, 273), (428, 482, 484, 303), (4, 483, 482, 428), (21, 486, 483, 4), (38, 508, 486, 21), (55, 487, 508, 38), (73, 509, 487, 55), (91, 488, 509, 73), (106, 489, 488, 91), (125, 490, 489, 106), (159, 511, 491, 142), (176, 494, 511, 159), (142, 491, 490, 125), (192, 492, 494, 176), (208, 495, 492, 192), (224, 497, 495, 208), (241, 496, 497, 224), (260, 498, 496, 241), (277, 500, 498, 260), (293, 499, 500, 277), (310, 502, 499, 293), (327, 501, 502, 310), (344, 505, 501, 327), (409, 506, 512, 395), (376, 513, 503, 361), (361, 503, 505, 344), (395, 512, 513, 376)])
me_sphere.use_remesh_preserve_volume = False
me_sphere.use_remesh_preserve_attributes = False
me_sphere.use_mirror_vertex_groups = False
me_sphere.update()

# ---- objects
ob_plane_001 = bpy.data.objects.new('Plane.001', me_plane_002)
ob_plane = bpy.data.objects.new('Plane', me_plane_001)
ob_circle = bpy.data.objects.new('Circle', me_circle)
ob_lamp_005 = bpy.data.objects.new('Lamp.005', light_lamp_005)
ob_lamp_004 = bpy.data.objects.new('Lamp.004', light_lamp_004)
ob_lamp_003 = bpy.data.objects.new('Lamp.003', light_lamp_003)
ob_lamp_002 = bpy.data.objects.new('Lamp.002', light_lamp_002)
ob_lamp_001 = bpy.data.objects.new('Lamp.001', light_lamp_001)
ob_sphere = bpy.data.objects.new('Sphere', me_sphere)
ob_lamp = bpy.data.objects.new('Lamp', light_lamp)
ob_camera = bpy.data.objects.new('Camera', cam_camera)

# ---- transforms, parenting, visibility, modifiers, constraints
ob_plane_001.location = (0.0, 0.8, 0.6)
ob_plane_001.scale = (0.6, 0.2, 1.0)
ob_plane_001.lineart.crease_threshold = 0.0
_m = ob_plane_001.modifiers.new('Subsurf', 'SUBSURF')
_m.uv_smooth = 'PRESERVE_CORNERS'
_m.quality = 2
_m.levels = 2
_m.show_only_control_edges = False
ob_plane.location = (0.0, 0.0, 0.4)
ob_plane.lineart.crease_threshold = 0.0
_m = ob_plane.modifiers.new('Bevel', 'BEVEL')
_m.width = 0.05
_m.width_pct = 0.05
_m.segments = 3
_m.limit_method = 'NONE'
_m.spread = 0.0
ob_circle.location = (0.0, 0.0, 0.0)
ob_circle.lineart.crease_threshold = 0.0
_m = ob_circle.modifiers.new('Mirror', 'MIRROR')
_m.use_axis = (True, True, False)
_m.use_clip = True
ob_lamp_005.location = (2.545, -3.958, 1.244)
ob_lamp_005.rotation_euler = (0.6503, 0.05522, 1.866)
ob_lamp_005.lock_rotations_4d = False
ob_lamp_005.empty_display_type = 'ARROWS'
ob_lamp_005.color = (0.0, 0.0, 0.0, 0.0)
ob_lamp_005.lineart.crease_threshold = 0.0
ob_lamp_004.location = (4.505, -4.001, 1.244)
ob_lamp_004.rotation_euler = (0.6503, 0.05522, 1.866)
ob_lamp_004.lock_rotations_4d = False
ob_lamp_004.empty_display_type = 'ARROWS'
ob_lamp_004.color = (0.0, 0.0, 0.0, 0.0)
ob_lamp_004.lineart.crease_threshold = 0.0
ob_lamp_003.location = (6.813, -4.001, 1.244)
ob_lamp_003.rotation_euler = (0.6503, 0.05522, 1.866)
ob_lamp_003.lock_rotations_4d = False
ob_lamp_003.empty_display_type = 'ARROWS'
ob_lamp_003.color = (0.0, 0.0, 0.0, 0.0)
ob_lamp_003.lineart.crease_threshold = 0.0
ob_lamp_002.location = (6.813, -0.3011, 1.244)
ob_lamp_002.rotation_euler = (0.6503, 0.05522, 1.866)
ob_lamp_002.lock_rotations_4d = False
ob_lamp_002.empty_display_type = 'ARROWS'
ob_lamp_002.color = (0.0, 0.0, 0.0, 0.0)
ob_lamp_002.lineart.crease_threshold = 0.0
ob_lamp_001.location = (4.505, -0.3011, 1.244)
ob_lamp_001.rotation_euler = (0.6503, 0.05522, 1.866)
ob_lamp_001.lock_rotations_4d = False
ob_lamp_001.empty_display_type = 'ARROWS'
ob_lamp_001.color = (0.0, 0.0, 0.0, 0.0)
ob_lamp_001.lineart.crease_threshold = 0.0
ob_sphere.location = (-4.0, 3.0, 0.0)
ob_sphere.lineart.crease_threshold = 0.0
ob_lamp.location = (2.545, -0.2576, 1.244)
ob_lamp.rotation_euler = (0.6503, 0.05522, 1.866)
ob_lamp.lock_rotations_4d = False
ob_lamp.empty_display_type = 'ARROWS'
ob_lamp.color = (0.0, 0.0, 0.0, 0.0)
ob_lamp.lineart.crease_threshold = 0.0
ob_camera.location = (7.481, -6.508, 5.344)
ob_camera.rotation_euler = (1.109, 0.0, 0.8149)
ob_camera.lock_rotations_4d = False
ob_camera.empty_display_type = 'ARROWS'
ob_camera.color = (0.0, 0.0, 0.0, 0.0)
ob_camera.display_type = 'WIRE'
ob_camera.lineart.crease_threshold = 0.0

# ---- collection membership
col_collection_1.objects.link(ob_plane_001)
col_collection_1.objects.link(ob_plane)
col_collection_1.objects.link(ob_circle)
col_collection_1.objects.link(ob_lamp_005)
col_collection_1.objects.link(ob_lamp_004)
col_collection_1.objects.link(ob_lamp_003)
col_collection_1.objects.link(ob_lamp_002)
col_collection_1.objects.link(ob_lamp_001)
col_collection_1.objects.link(ob_sphere)
col_collection_1.objects.link(ob_lamp)
col_collection_1.objects.link(ob_camera)

# ---- scene / render settings (as saved in the file)
scene.camera = ob_camera
scene.frame_start = 1; scene.frame_end = 250; scene.frame_set(1)
scene.render.engine = 'BLENDER_EEVEE_NEXT'
scene.render.resolution_percentage = 50
scene.render.dither_intensity = 0.0
scene.cycles.use_denoising = False
scene.cycles.samples = 128
scene.cycles.sampling_pattern = 'TABULATED_SOBOL'
scene.cycles.use_adaptive_sampling = False
scene.cycles.use_light_tree = False
scene.cycles.blur_glossy = 0.0
scene.cycles.sample_clamp_indirect = 0.0
scene.view_settings.view_transform = 'Standard'
bpy.context.view_layer.update()
